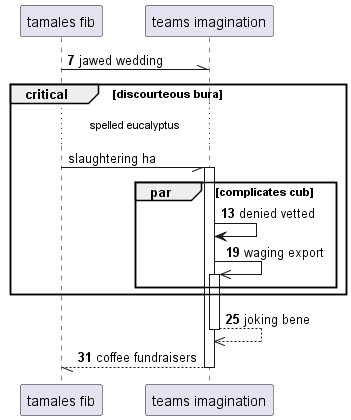

The diagram above was rendered by PlantUML. Its source (embedded in the PNG):
@startuml
participant "tamales fib" as 0
participant "teams imagination" as 1
autonumber 7 6
0 -\\ 1: jawed wedding
autonumber stop
critical discourteous bura
...spelled eucalyptus...
0 -// 1++ : slaughtering ha
autonumber resume
par complicates cub
1 -> 1: denied vetted
1 ->> 1++ : waging export
end
end
return joking bene
return coffee fundraisers
@enduml